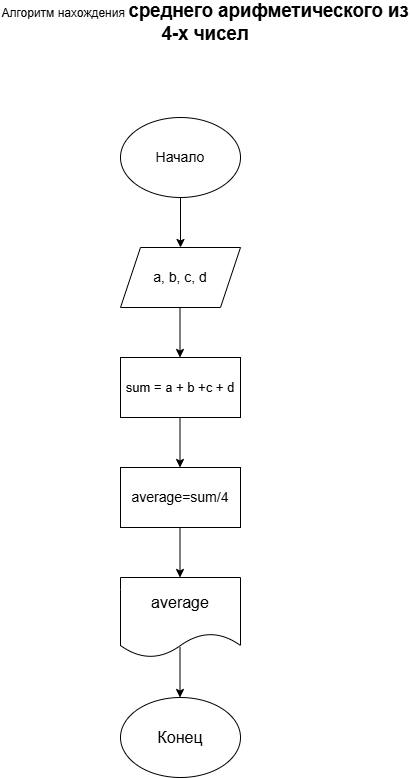

The diagram above was exported from draw.io. Its source (the exported page's mxGraphModel, read from the mxfile embedded in the PNG):
<mxGraphModel dx="1209" dy="719" grid="1" gridSize="10" guides="1" tooltips="1" connect="1" arrows="1" fold="1" page="1" pageScale="1" pageWidth="827" pageHeight="1169" math="0" shadow="0">
  <root>
    <mxCell id="0" />
    <mxCell id="1" parent="0" />
    <mxCell id="5AEIXMPNSp822oNHku-G-1" parent="1" style="ellipse;whiteSpace=wrap;html=1;" value="" vertex="1">
      <mxGeometry height="80" width="120" x="270" y="150" as="geometry" />
    </mxCell>
    <mxCell id="5AEIXMPNSp822oNHku-G-2" parent="1" style="text;html=1;whiteSpace=wrap;strokeColor=none;fillColor=none;align=center;verticalAlign=middle;rounded=0;" value="&lt;font style=&quot;font-size: 14px;&quot;&gt;Начало&lt;/font&gt;" vertex="1">
      <mxGeometry height="30" width="60" x="300" y="175" as="geometry" />
    </mxCell>
    <mxCell id="5AEIXMPNSp822oNHku-G-3" edge="1" parent="1" source="5AEIXMPNSp822oNHku-G-1" style="endArrow=classic;html=1;rounded=0;exitX=0.5;exitY=1;exitDx=0;exitDy=0;" value="">
      <mxGeometry height="50" relative="1" width="50" as="geometry">
        <mxPoint x="330" y="340" as="sourcePoint" />
        <mxPoint x="330" y="280" as="targetPoint" />
      </mxGeometry>
    </mxCell>
    <mxCell id="5AEIXMPNSp822oNHku-G-4" parent="1" style="shape=parallelogram;perimeter=parallelogramPerimeter;whiteSpace=wrap;html=1;fixedSize=1;" value="" vertex="1">
      <mxGeometry height="60" width="120" x="270" y="280" as="geometry" />
    </mxCell>
    <mxCell id="5AEIXMPNSp822oNHku-G-5" parent="1" style="text;html=1;whiteSpace=wrap;strokeColor=none;fillColor=none;align=center;verticalAlign=middle;rounded=0;" value="&lt;font style=&quot;font-size: 14px;&quot;&gt;a, b, c, d&lt;/font&gt;" vertex="1">
      <mxGeometry height="30" width="60" x="300" y="295" as="geometry" />
    </mxCell>
    <mxCell id="5AEIXMPNSp822oNHku-G-6" edge="1" parent="1" style="endArrow=classic;html=1;rounded=0;exitX=0.5;exitY=1;exitDx=0;exitDy=0;" value="">
      <mxGeometry height="50" relative="1" width="50" as="geometry">
        <mxPoint x="329.5" y="340" as="sourcePoint" />
        <mxPoint x="329.5" y="390" as="targetPoint" />
      </mxGeometry>
    </mxCell>
    <mxCell id="5AEIXMPNSp822oNHku-G-7" parent="1" style="rounded=0;whiteSpace=wrap;html=1;" value="" vertex="1">
      <mxGeometry height="60" width="120" x="270" y="390" as="geometry" />
    </mxCell>
    <mxCell id="5AEIXMPNSp822oNHku-G-8" parent="1" style="text;html=1;whiteSpace=wrap;strokeColor=none;fillColor=none;align=center;verticalAlign=middle;rounded=0;" value="&lt;font style=&quot;font-size: 13px;&quot;&gt;sum = a + b +c + d&lt;/font&gt;" vertex="1">
      <mxGeometry height="30" width="140" x="260" y="405" as="geometry" />
    </mxCell>
    <mxCell id="5AEIXMPNSp822oNHku-G-9" edge="1" parent="1" style="endArrow=classic;html=1;rounded=0;exitX=0.5;exitY=1;exitDx=0;exitDy=0;" value="">
      <mxGeometry height="50" relative="1" width="50" as="geometry">
        <mxPoint x="329.5" y="450" as="sourcePoint" />
        <mxPoint x="329.5" y="500" as="targetPoint" />
      </mxGeometry>
    </mxCell>
    <mxCell id="5AEIXMPNSp822oNHku-G-10" parent="1" style="rounded=0;whiteSpace=wrap;html=1;" value="" vertex="1">
      <mxGeometry height="60" width="120" x="270" y="500" as="geometry" />
    </mxCell>
    <mxCell id="5AEIXMPNSp822oNHku-G-11" parent="1" style="text;html=1;whiteSpace=wrap;strokeColor=none;fillColor=none;align=center;verticalAlign=middle;rounded=0;" value="&lt;font style=&quot;font-size: 14px;&quot;&gt;average=sum/4&lt;/font&gt;" vertex="1">
      <mxGeometry height="30" width="60" x="300" y="515" as="geometry" />
    </mxCell>
    <mxCell id="5AEIXMPNSp822oNHku-G-12" edge="1" parent="1" style="endArrow=classic;html=1;rounded=0;exitX=0.5;exitY=1;exitDx=0;exitDy=0;" value="">
      <mxGeometry height="50" relative="1" width="50" as="geometry">
        <mxPoint x="329.5" y="560" as="sourcePoint" />
        <mxPoint x="329.5" y="610" as="targetPoint" />
      </mxGeometry>
    </mxCell>
    <mxCell id="5AEIXMPNSp822oNHku-G-13" parent="1" style="shape=document;whiteSpace=wrap;html=1;boundedLbl=1;" value="" vertex="1">
      <mxGeometry height="80" width="120" x="270" y="610" as="geometry" />
    </mxCell>
    <mxCell id="5AEIXMPNSp822oNHku-G-14" parent="1" style="text;html=1;whiteSpace=wrap;strokeColor=none;fillColor=none;align=center;verticalAlign=middle;rounded=0;" value="&lt;font style=&quot;font-size: 16px;&quot;&gt;average&lt;/font&gt;" vertex="1">
      <mxGeometry height="30" width="60" x="300" y="620" as="geometry" />
    </mxCell>
    <mxCell id="5AEIXMPNSp822oNHku-G-15" edge="1" parent="1" style="endArrow=classic;html=1;rounded=0;exitX=0.5;exitY=1;exitDx=0;exitDy=0;" value="">
      <mxGeometry height="50" relative="1" width="50" as="geometry">
        <mxPoint x="329.5" y="680" as="sourcePoint" />
        <mxPoint x="329.5" y="730" as="targetPoint" />
      </mxGeometry>
    </mxCell>
    <mxCell id="5AEIXMPNSp822oNHku-G-16" parent="1" style="ellipse;whiteSpace=wrap;html=1;" value="" vertex="1">
      <mxGeometry height="80" width="120" x="270" y="730" as="geometry" />
    </mxCell>
    <mxCell id="5AEIXMPNSp822oNHku-G-17" parent="1" style="text;html=1;whiteSpace=wrap;strokeColor=none;fillColor=none;align=center;verticalAlign=middle;rounded=0;" value="&lt;span style=&quot;font-size: 16px;&quot;&gt;Конец&lt;/span&gt;" vertex="1">
      <mxGeometry height="30" width="60" x="300" y="755" as="geometry" />
    </mxCell>
    <mxCell id="baR3FJX04eEOaOO5A1_x-1" parent="1" style="text;html=1;whiteSpace=wrap;strokeColor=none;fillColor=none;align=center;verticalAlign=middle;rounded=0;" value="Алгоритм нахождения&amp;nbsp;&lt;span style=&quot;font-family: &amp;quot;Roboto Mono&amp;quot;, Arial; font-size: 18.6667px; font-variant-ligatures: none; font-weight: 700; text-align: start;&quot;&gt;среднего арифметического из 4-х чисел&lt;/span&gt;" vertex="1">
      <mxGeometry height="30" width="410" x="150" y="40" as="geometry" />
    </mxCell>
  </root>
</mxGraphModel>